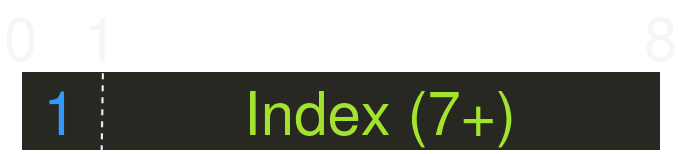

The diagram above was exported from draw.io. Its source (the exported page's mxGraphModel, read from the mxfile embedded in the PNG):
<mxGraphModel dx="646" dy="373" grid="1" gridSize="10" guides="1" tooltips="1" connect="1" arrows="1" fold="1" page="1" pageScale="1" pageWidth="850" pageHeight="1100" math="0" shadow="0">
  <root>
    <mxCell id="0" />
    <mxCell id="1" parent="0" />
    <mxCell id="Ga4ZSgiFYKEGqUHvKUuG-1" value="" style="rounded=0;whiteSpace=wrap;html=1;fillStyle=solid;fillColor=light-dark(#eeeeee, #272822);strokeColor=light-dark(#000000,#FFFFFF);" vertex="1" parent="1">
      <mxGeometry x="120" y="160" width="320" height="40" as="geometry" />
    </mxCell>
    <mxCell id="Ga4ZSgiFYKEGqUHvKUuG-2" value="" style="endArrow=none;dashed=1;html=1;rounded=0;entryX=0.128;entryY=-0.018;entryDx=0;entryDy=0;entryPerimeter=0;exitX=0.126;exitY=1.005;exitDx=0;exitDy=0;exitPerimeter=0;" edge="1" parent="1" source="Ga4ZSgiFYKEGqUHvKUuG-1" target="Ga4ZSgiFYKEGqUHvKUuG-1">
      <mxGeometry width="50" height="50" relative="1" as="geometry">
        <mxPoint x="140" y="280" as="sourcePoint" />
        <mxPoint x="190" y="230" as="targetPoint" />
      </mxGeometry>
    </mxCell>
    <mxCell id="Ga4ZSgiFYKEGqUHvKUuG-3" value="0" style="text;html=1;align=left;verticalAlign=middle;whiteSpace=wrap;rounded=0;fontColor=light-dark(#000000, #f5f6f7);fontSize=30;" vertex="1" parent="1">
      <mxGeometry x="110" y="130" width="16" height="26" as="geometry" />
    </mxCell>
    <mxCell id="Ga4ZSgiFYKEGqUHvKUuG-5" value="1" style="text;html=1;align=left;verticalAlign=middle;whiteSpace=wrap;rounded=0;fontColor=light-dark(#000000, #f5f6f7);fontSize=30;" vertex="1" parent="1">
      <mxGeometry x="150" y="130" width="16" height="26" as="geometry" />
    </mxCell>
    <mxCell id="Ga4ZSgiFYKEGqUHvKUuG-6" value="8" style="text;html=1;align=left;verticalAlign=middle;whiteSpace=wrap;rounded=0;fontColor=light-dark(#000000, #f5f6f7);fontSize=30;" vertex="1" parent="1">
      <mxGeometry x="430" y="130" width="16" height="26" as="geometry" />
    </mxCell>
    <mxCell id="Ga4ZSgiFYKEGqUHvKUuG-7" value="1" style="text;html=1;align=center;verticalAlign=middle;whiteSpace=wrap;rounded=0;fontColor=light-dark(#000000, #3399ff);fontSize=30;" vertex="1" parent="1">
      <mxGeometry x="120" y="160" width="40" height="40" as="geometry" />
    </mxCell>
    <mxCell id="Ga4ZSgiFYKEGqUHvKUuG-8" value="Index (7+)" style="text;html=1;align=center;verticalAlign=middle;whiteSpace=wrap;rounded=0;fontColor=light-dark(#000000, #a3e22e);fontSize=30;" vertex="1" parent="1">
      <mxGeometry x="160" y="160" width="280" height="40" as="geometry" />
    </mxCell>
  </root>
</mxGraphModel>